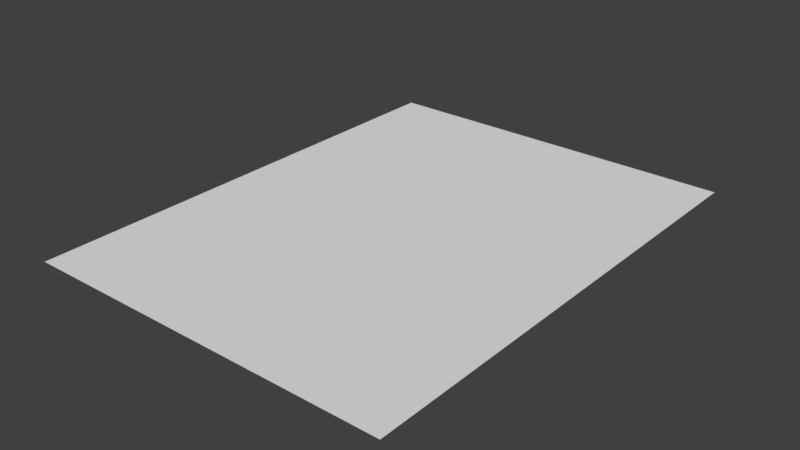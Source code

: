 # Source: o9.blend  (saved by Blender 2.79.0; exported with 4.5.12 LTS)
import bpy
from mathutils import Matrix  # noqa: F401  (used for matrix-valued properties, if any)

bpy.ops.wm.read_factory_settings(use_empty=True)
scene = bpy.context.scene
scene.name = 'Scene'

# ---- collections
col_collection_1 = bpy.data.collections.new('Collection 1'); scene.collection.children.link(col_collection_1)

# ---- world
world_world = bpy.data.worlds.new('World'); scene.world = world_world
world_world.color = (0.05088, 0.05088, 0.05088)
world_world.use_sun_shadow = False
world_world.sun_shadow_jitter_overblur = 0.0
world_world.cycles.sampling_method = 'MANUAL'

# ---- meshes
me_cube = bpy.data.meshes.new('Cube')
me_cube.from_pydata([(-0.3807, -0.4982, -0.0001485), (0.3807, -0.4982, -0.0001485), (0.3807, -0.4982, 0.0001485), (-0.3807, -0.4982, 0.0001485), (-0.3807, 0.4982, -0.0001485), (0.3807, 0.4982, -0.0001485), (0.3807, 0.4982, 0.0001485), (-0.3807, 0.4982, 0.0001485)], [], [(0, 1, 2, 3), (4, 7, 6, 5), (0, 4, 5, 1), (1, 5, 6, 2), (2, 6, 7, 3), (4, 0, 3, 7)])
_uv = me_cube.uv_layers.new(name='UVMap')
_uv.uv.foreach_set('vector', [0.9877, 0.6475, 0.9877, 0.9903, 0.9875, 0.9903, 0.9875, 0.6475, 0.9974, 0.6266, 0.9977, 0.6266, 0.9977, 0.9803, 0.9974, 0.9803, 0.2597, 0.6056, 0.2597, 0.7968, 0.1983, 0.7968, 0.1983, 0.6056, 0.9912, 0.6177, 0.9912, 0.9301, 0.991, 0.9301, 0.991, 0.6177, 0.3946, 0.5976, 0.3946, 0.4064, 0.456, 0.4064, 0.456, 0.5976, 0.9947, 0.9963, 0.9947, 0.666, 0.9949, 0.666, 0.9949, 0.9963])
me_cube.use_remesh_preserve_volume = False
me_cube.use_remesh_preserve_attributes = False
me_cube.use_mirror_vertex_groups = False
me_cube.update()

# ---- objects
ob_cube = bpy.data.objects.new('Cube', me_cube)

# ---- transforms, parenting, visibility, modifiers, constraints
ob_cube.location = (0.0, 0.0, 0.0)
ob_cube.lock_rotations_4d = False
ob_cube.empty_display_type = 'ARROWS'
ob_cube.lineart.crease_threshold = 0.0

# ---- collection membership
col_collection_1.objects.link(ob_cube)

# ---- scene / render settings (as saved in the file)
scene.frame_start = 1; scene.frame_end = 250; scene.frame_set(1)
scene.render.engine = 'BLENDER_EEVEE_NEXT'
scene.render.resolution_percentage = 50
scene.render.dither_intensity = 0.0
scene.cycles.use_denoising = False
scene.cycles.samples = 128
scene.cycles.sampling_pattern = 'TABULATED_SOBOL'
scene.cycles.use_adaptive_sampling = False
scene.cycles.use_light_tree = False
scene.cycles.blur_glossy = 0.0
scene.cycles.sample_clamp_indirect = 0.0
scene.view_settings.view_transform = 'Standard'
bpy.context.view_layer.update()

# ---- added for rendering (the .blend has no active camera and no usable light): camera, sun
cam_auto = bpy.data.cameras.new('AutoCamera')
cam_auto.lens = 50.0
cam_auto.sensor_width = 36.0
cam_auto.clip_end = 1000.0
ob_auto_camera = bpy.data.objects.new('AutoCamera', cam_auto)
scene.collection.objects.link(ob_auto_camera)
ob_auto_camera.location = (1.16025, -1.3923, 0.928201)
ob_auto_camera.rotation_euler = (1.09748, -7.21219e-08, 0.694738)
scene.camera = ob_auto_camera
light_auto_sun = bpy.data.lights.new('AutoSun', 'SUN')
light_auto_sun.energy = 3.0
light_auto_sun.angle = 0.0523599
ob_auto_sun = bpy.data.objects.new('AutoSun', light_auto_sun)
scene.collection.objects.link(ob_auto_sun)
ob_auto_sun.rotation_euler = (0.872665, 0.174533, 0.523599)
bpy.context.view_layer.update()

